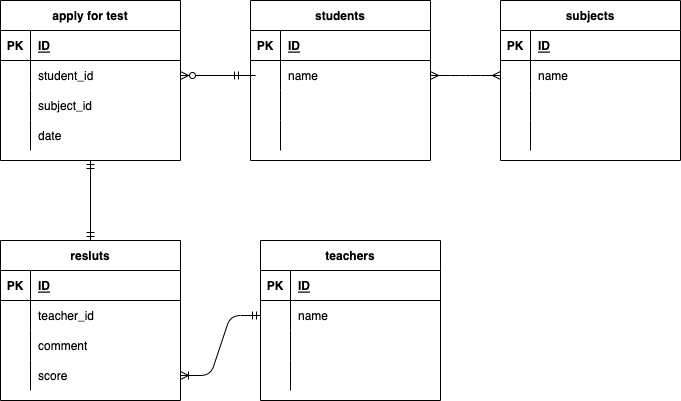

The diagram above was exported from draw.io. Its source (the exported page's mxGraphModel, read from the mxfile embedded in the PNG):
<mxGraphModel dx="508" dy="680" grid="1" gridSize="10" guides="1" tooltips="1" connect="1" arrows="1" fold="1" page="1" pageScale="1" pageWidth="827" pageHeight="1169" math="0" shadow="0">
  <root>
    <mxCell id="0" />
    <mxCell id="1" parent="0" />
    <mxCell id="67" value="students" style="shape=table;startSize=30;container=1;collapsible=1;childLayout=tableLayout;fixedRows=1;rowLines=0;fontStyle=1;align=center;resizeLast=1;" parent="1" vertex="1">
      <mxGeometry x="250" y="40" width="180" height="160" as="geometry" />
    </mxCell>
    <mxCell id="68" value="" style="shape=partialRectangle;collapsible=0;dropTarget=0;pointerEvents=0;fillColor=none;top=0;left=0;bottom=1;right=0;points=[[0,0.5],[1,0.5]];portConstraint=eastwest;" parent="67" vertex="1">
      <mxGeometry y="30" width="180" height="30" as="geometry" />
    </mxCell>
    <mxCell id="69" value="PK" style="shape=partialRectangle;connectable=0;fillColor=none;top=0;left=0;bottom=0;right=0;fontStyle=1;overflow=hidden;" parent="68" vertex="1">
      <mxGeometry width="30" height="30" as="geometry">
        <mxRectangle width="30" height="30" as="alternateBounds" />
      </mxGeometry>
    </mxCell>
    <mxCell id="70" value="ID" style="shape=partialRectangle;connectable=0;fillColor=none;top=0;left=0;bottom=0;right=0;align=left;spacingLeft=6;fontStyle=5;overflow=hidden;" parent="68" vertex="1">
      <mxGeometry x="30" width="150" height="30" as="geometry">
        <mxRectangle width="150" height="30" as="alternateBounds" />
      </mxGeometry>
    </mxCell>
    <mxCell id="71" value="" style="shape=partialRectangle;collapsible=0;dropTarget=0;pointerEvents=0;fillColor=none;top=0;left=0;bottom=0;right=0;points=[[0,0.5],[1,0.5]];portConstraint=eastwest;" parent="67" vertex="1">
      <mxGeometry y="60" width="180" height="30" as="geometry" />
    </mxCell>
    <mxCell id="72" value="" style="shape=partialRectangle;connectable=0;fillColor=none;top=0;left=0;bottom=0;right=0;editable=1;overflow=hidden;" parent="71" vertex="1">
      <mxGeometry width="30" height="30" as="geometry">
        <mxRectangle width="30" height="30" as="alternateBounds" />
      </mxGeometry>
    </mxCell>
    <mxCell id="73" value="name" style="shape=partialRectangle;connectable=0;fillColor=none;top=0;left=0;bottom=0;right=0;align=left;spacingLeft=6;overflow=hidden;" parent="71" vertex="1">
      <mxGeometry x="30" width="150" height="30" as="geometry">
        <mxRectangle width="150" height="30" as="alternateBounds" />
      </mxGeometry>
    </mxCell>
    <mxCell id="74" value="" style="shape=partialRectangle;collapsible=0;dropTarget=0;pointerEvents=0;fillColor=none;top=0;left=0;bottom=0;right=0;points=[[0,0.5],[1,0.5]];portConstraint=eastwest;" parent="67" vertex="1">
      <mxGeometry y="90" width="180" height="30" as="geometry" />
    </mxCell>
    <mxCell id="75" value="" style="shape=partialRectangle;connectable=0;fillColor=none;top=0;left=0;bottom=0;right=0;editable=1;overflow=hidden;" parent="74" vertex="1">
      <mxGeometry width="30" height="30" as="geometry">
        <mxRectangle width="30" height="30" as="alternateBounds" />
      </mxGeometry>
    </mxCell>
    <mxCell id="76" value="" style="shape=partialRectangle;connectable=0;fillColor=none;top=0;left=0;bottom=0;right=0;align=left;spacingLeft=6;overflow=hidden;" parent="74" vertex="1">
      <mxGeometry x="30" width="150" height="30" as="geometry">
        <mxRectangle width="150" height="30" as="alternateBounds" />
      </mxGeometry>
    </mxCell>
    <mxCell id="77" value="" style="shape=partialRectangle;collapsible=0;dropTarget=0;pointerEvents=0;fillColor=none;top=0;left=0;bottom=0;right=0;points=[[0,0.5],[1,0.5]];portConstraint=eastwest;" parent="67" vertex="1">
      <mxGeometry y="120" width="180" height="30" as="geometry" />
    </mxCell>
    <mxCell id="78" value="" style="shape=partialRectangle;connectable=0;fillColor=none;top=0;left=0;bottom=0;right=0;editable=1;overflow=hidden;" parent="77" vertex="1">
      <mxGeometry width="30" height="30" as="geometry">
        <mxRectangle width="30" height="30" as="alternateBounds" />
      </mxGeometry>
    </mxCell>
    <mxCell id="79" value="" style="shape=partialRectangle;connectable=0;fillColor=none;top=0;left=0;bottom=0;right=0;align=left;spacingLeft=6;overflow=hidden;" parent="77" vertex="1">
      <mxGeometry x="30" width="150" height="30" as="geometry">
        <mxRectangle width="150" height="30" as="alternateBounds" />
      </mxGeometry>
    </mxCell>
    <mxCell id="80" value="apply for test" style="shape=table;startSize=30;container=1;collapsible=1;childLayout=tableLayout;fixedRows=1;rowLines=0;fontStyle=1;align=center;resizeLast=1;" parent="1" vertex="1">
      <mxGeometry y="40" width="180" height="160" as="geometry" />
    </mxCell>
    <mxCell id="81" value="" style="shape=partialRectangle;collapsible=0;dropTarget=0;pointerEvents=0;fillColor=none;top=0;left=0;bottom=1;right=0;points=[[0,0.5],[1,0.5]];portConstraint=eastwest;" parent="80" vertex="1">
      <mxGeometry y="30" width="180" height="30" as="geometry" />
    </mxCell>
    <mxCell id="82" value="PK" style="shape=partialRectangle;connectable=0;fillColor=none;top=0;left=0;bottom=0;right=0;fontStyle=1;overflow=hidden;" parent="81" vertex="1">
      <mxGeometry width="30" height="30" as="geometry">
        <mxRectangle width="30" height="30" as="alternateBounds" />
      </mxGeometry>
    </mxCell>
    <mxCell id="83" value="ID" style="shape=partialRectangle;connectable=0;fillColor=none;top=0;left=0;bottom=0;right=0;align=left;spacingLeft=6;fontStyle=5;overflow=hidden;" parent="81" vertex="1">
      <mxGeometry x="30" width="150" height="30" as="geometry">
        <mxRectangle width="150" height="30" as="alternateBounds" />
      </mxGeometry>
    </mxCell>
    <mxCell id="84" value="" style="shape=partialRectangle;collapsible=0;dropTarget=0;pointerEvents=0;fillColor=none;top=0;left=0;bottom=0;right=0;points=[[0,0.5],[1,0.5]];portConstraint=eastwest;" parent="80" vertex="1">
      <mxGeometry y="60" width="180" height="30" as="geometry" />
    </mxCell>
    <mxCell id="85" value="" style="shape=partialRectangle;connectable=0;fillColor=none;top=0;left=0;bottom=0;right=0;editable=1;overflow=hidden;" parent="84" vertex="1">
      <mxGeometry width="30" height="30" as="geometry">
        <mxRectangle width="30" height="30" as="alternateBounds" />
      </mxGeometry>
    </mxCell>
    <mxCell id="86" value="student_id" style="shape=partialRectangle;connectable=0;fillColor=none;top=0;left=0;bottom=0;right=0;align=left;spacingLeft=6;overflow=hidden;" parent="84" vertex="1">
      <mxGeometry x="30" width="150" height="30" as="geometry">
        <mxRectangle width="150" height="30" as="alternateBounds" />
      </mxGeometry>
    </mxCell>
    <mxCell id="87" value="" style="shape=partialRectangle;collapsible=0;dropTarget=0;pointerEvents=0;fillColor=none;top=0;left=0;bottom=0;right=0;points=[[0,0.5],[1,0.5]];portConstraint=eastwest;" parent="80" vertex="1">
      <mxGeometry y="90" width="180" height="30" as="geometry" />
    </mxCell>
    <mxCell id="88" value="" style="shape=partialRectangle;connectable=0;fillColor=none;top=0;left=0;bottom=0;right=0;editable=1;overflow=hidden;" parent="87" vertex="1">
      <mxGeometry width="30" height="30" as="geometry">
        <mxRectangle width="30" height="30" as="alternateBounds" />
      </mxGeometry>
    </mxCell>
    <mxCell id="89" value="subject_id" style="shape=partialRectangle;connectable=0;fillColor=none;top=0;left=0;bottom=0;right=0;align=left;spacingLeft=6;overflow=hidden;" parent="87" vertex="1">
      <mxGeometry x="30" width="150" height="30" as="geometry">
        <mxRectangle width="150" height="30" as="alternateBounds" />
      </mxGeometry>
    </mxCell>
    <mxCell id="90" value="" style="shape=partialRectangle;collapsible=0;dropTarget=0;pointerEvents=0;fillColor=none;top=0;left=0;bottom=0;right=0;points=[[0,0.5],[1,0.5]];portConstraint=eastwest;" parent="80" vertex="1">
      <mxGeometry y="120" width="180" height="30" as="geometry" />
    </mxCell>
    <mxCell id="91" value="" style="shape=partialRectangle;connectable=0;fillColor=none;top=0;left=0;bottom=0;right=0;editable=1;overflow=hidden;" parent="90" vertex="1">
      <mxGeometry width="30" height="30" as="geometry">
        <mxRectangle width="30" height="30" as="alternateBounds" />
      </mxGeometry>
    </mxCell>
    <mxCell id="92" value="date" style="shape=partialRectangle;connectable=0;fillColor=none;top=0;left=0;bottom=0;right=0;align=left;spacingLeft=6;overflow=hidden;" parent="90" vertex="1">
      <mxGeometry x="30" width="150" height="30" as="geometry">
        <mxRectangle width="150" height="30" as="alternateBounds" />
      </mxGeometry>
    </mxCell>
    <mxCell id="93" value="subjects" style="shape=table;startSize=30;container=1;collapsible=1;childLayout=tableLayout;fixedRows=1;rowLines=0;fontStyle=1;align=center;resizeLast=1;" parent="1" vertex="1">
      <mxGeometry x="500" y="40" width="180" height="160" as="geometry" />
    </mxCell>
    <mxCell id="94" value="" style="shape=partialRectangle;collapsible=0;dropTarget=0;pointerEvents=0;fillColor=none;top=0;left=0;bottom=1;right=0;points=[[0,0.5],[1,0.5]];portConstraint=eastwest;" parent="93" vertex="1">
      <mxGeometry y="30" width="180" height="30" as="geometry" />
    </mxCell>
    <mxCell id="95" value="PK" style="shape=partialRectangle;connectable=0;fillColor=none;top=0;left=0;bottom=0;right=0;fontStyle=1;overflow=hidden;" parent="94" vertex="1">
      <mxGeometry width="30" height="30" as="geometry">
        <mxRectangle width="30" height="30" as="alternateBounds" />
      </mxGeometry>
    </mxCell>
    <mxCell id="96" value="ID" style="shape=partialRectangle;connectable=0;fillColor=none;top=0;left=0;bottom=0;right=0;align=left;spacingLeft=6;fontStyle=5;overflow=hidden;" parent="94" vertex="1">
      <mxGeometry x="30" width="150" height="30" as="geometry">
        <mxRectangle width="150" height="30" as="alternateBounds" />
      </mxGeometry>
    </mxCell>
    <mxCell id="97" value="" style="shape=partialRectangle;collapsible=0;dropTarget=0;pointerEvents=0;fillColor=none;top=0;left=0;bottom=0;right=0;points=[[0,0.5],[1,0.5]];portConstraint=eastwest;" parent="93" vertex="1">
      <mxGeometry y="60" width="180" height="30" as="geometry" />
    </mxCell>
    <mxCell id="98" value="" style="shape=partialRectangle;connectable=0;fillColor=none;top=0;left=0;bottom=0;right=0;editable=1;overflow=hidden;" parent="97" vertex="1">
      <mxGeometry width="30" height="30" as="geometry">
        <mxRectangle width="30" height="30" as="alternateBounds" />
      </mxGeometry>
    </mxCell>
    <mxCell id="99" value="name" style="shape=partialRectangle;connectable=0;fillColor=none;top=0;left=0;bottom=0;right=0;align=left;spacingLeft=6;overflow=hidden;" parent="97" vertex="1">
      <mxGeometry x="30" width="150" height="30" as="geometry">
        <mxRectangle width="150" height="30" as="alternateBounds" />
      </mxGeometry>
    </mxCell>
    <mxCell id="100" value="" style="shape=partialRectangle;collapsible=0;dropTarget=0;pointerEvents=0;fillColor=none;top=0;left=0;bottom=0;right=0;points=[[0,0.5],[1,0.5]];portConstraint=eastwest;" parent="93" vertex="1">
      <mxGeometry y="90" width="180" height="30" as="geometry" />
    </mxCell>
    <mxCell id="101" value="" style="shape=partialRectangle;connectable=0;fillColor=none;top=0;left=0;bottom=0;right=0;editable=1;overflow=hidden;" parent="100" vertex="1">
      <mxGeometry width="30" height="30" as="geometry">
        <mxRectangle width="30" height="30" as="alternateBounds" />
      </mxGeometry>
    </mxCell>
    <mxCell id="102" value="" style="shape=partialRectangle;connectable=0;fillColor=none;top=0;left=0;bottom=0;right=0;align=left;spacingLeft=6;overflow=hidden;" parent="100" vertex="1">
      <mxGeometry x="30" width="150" height="30" as="geometry">
        <mxRectangle width="150" height="30" as="alternateBounds" />
      </mxGeometry>
    </mxCell>
    <mxCell id="103" value="" style="shape=partialRectangle;collapsible=0;dropTarget=0;pointerEvents=0;fillColor=none;top=0;left=0;bottom=0;right=0;points=[[0,0.5],[1,0.5]];portConstraint=eastwest;" parent="93" vertex="1">
      <mxGeometry y="120" width="180" height="30" as="geometry" />
    </mxCell>
    <mxCell id="104" value="" style="shape=partialRectangle;connectable=0;fillColor=none;top=0;left=0;bottom=0;right=0;editable=1;overflow=hidden;" parent="103" vertex="1">
      <mxGeometry width="30" height="30" as="geometry">
        <mxRectangle width="30" height="30" as="alternateBounds" />
      </mxGeometry>
    </mxCell>
    <mxCell id="105" value="" style="shape=partialRectangle;connectable=0;fillColor=none;top=0;left=0;bottom=0;right=0;align=left;spacingLeft=6;overflow=hidden;" parent="103" vertex="1">
      <mxGeometry x="30" width="150" height="30" as="geometry">
        <mxRectangle width="150" height="30" as="alternateBounds" />
      </mxGeometry>
    </mxCell>
    <mxCell id="106" value="resluts" style="shape=table;startSize=30;container=1;collapsible=1;childLayout=tableLayout;fixedRows=1;rowLines=0;fontStyle=1;align=center;resizeLast=1;" parent="1" vertex="1">
      <mxGeometry y="280" width="180" height="160" as="geometry" />
    </mxCell>
    <mxCell id="107" value="" style="shape=partialRectangle;collapsible=0;dropTarget=0;pointerEvents=0;fillColor=none;top=0;left=0;bottom=1;right=0;points=[[0,0.5],[1,0.5]];portConstraint=eastwest;" parent="106" vertex="1">
      <mxGeometry y="30" width="180" height="30" as="geometry" />
    </mxCell>
    <mxCell id="108" value="PK" style="shape=partialRectangle;connectable=0;fillColor=none;top=0;left=0;bottom=0;right=0;fontStyle=1;overflow=hidden;" parent="107" vertex="1">
      <mxGeometry width="30" height="30" as="geometry">
        <mxRectangle width="30" height="30" as="alternateBounds" />
      </mxGeometry>
    </mxCell>
    <mxCell id="109" value="ID" style="shape=partialRectangle;connectable=0;fillColor=none;top=0;left=0;bottom=0;right=0;align=left;spacingLeft=6;fontStyle=5;overflow=hidden;" parent="107" vertex="1">
      <mxGeometry x="30" width="150" height="30" as="geometry">
        <mxRectangle width="150" height="30" as="alternateBounds" />
      </mxGeometry>
    </mxCell>
    <mxCell id="113" value="" style="shape=partialRectangle;collapsible=0;dropTarget=0;pointerEvents=0;fillColor=none;top=0;left=0;bottom=0;right=0;points=[[0,0.5],[1,0.5]];portConstraint=eastwest;" parent="106" vertex="1">
      <mxGeometry y="60" width="180" height="30" as="geometry" />
    </mxCell>
    <mxCell id="114" value="" style="shape=partialRectangle;connectable=0;fillColor=none;top=0;left=0;bottom=0;right=0;editable=1;overflow=hidden;" parent="113" vertex="1">
      <mxGeometry width="30" height="30" as="geometry">
        <mxRectangle width="30" height="30" as="alternateBounds" />
      </mxGeometry>
    </mxCell>
    <mxCell id="115" value="teacher_id" style="shape=partialRectangle;connectable=0;fillColor=none;top=0;left=0;bottom=0;right=0;align=left;spacingLeft=6;overflow=hidden;" parent="113" vertex="1">
      <mxGeometry x="30" width="150" height="30" as="geometry">
        <mxRectangle width="150" height="30" as="alternateBounds" />
      </mxGeometry>
    </mxCell>
    <mxCell id="116" value="" style="shape=partialRectangle;collapsible=0;dropTarget=0;pointerEvents=0;fillColor=none;top=0;left=0;bottom=0;right=0;points=[[0,0.5],[1,0.5]];portConstraint=eastwest;" parent="106" vertex="1">
      <mxGeometry y="90" width="180" height="30" as="geometry" />
    </mxCell>
    <mxCell id="117" value="" style="shape=partialRectangle;connectable=0;fillColor=none;top=0;left=0;bottom=0;right=0;editable=1;overflow=hidden;" parent="116" vertex="1">
      <mxGeometry width="30" height="30" as="geometry">
        <mxRectangle width="30" height="30" as="alternateBounds" />
      </mxGeometry>
    </mxCell>
    <mxCell id="118" value="comment" style="shape=partialRectangle;connectable=0;fillColor=none;top=0;left=0;bottom=0;right=0;align=left;spacingLeft=6;overflow=hidden;" parent="116" vertex="1">
      <mxGeometry x="30" width="150" height="30" as="geometry">
        <mxRectangle width="150" height="30" as="alternateBounds" />
      </mxGeometry>
    </mxCell>
    <mxCell id="110" value="" style="shape=partialRectangle;collapsible=0;dropTarget=0;pointerEvents=0;fillColor=none;top=0;left=0;bottom=0;right=0;points=[[0,0.5],[1,0.5]];portConstraint=eastwest;" parent="106" vertex="1">
      <mxGeometry y="120" width="180" height="30" as="geometry" />
    </mxCell>
    <mxCell id="111" value="" style="shape=partialRectangle;connectable=0;fillColor=none;top=0;left=0;bottom=0;right=0;editable=1;overflow=hidden;" parent="110" vertex="1">
      <mxGeometry width="30" height="30" as="geometry">
        <mxRectangle width="30" height="30" as="alternateBounds" />
      </mxGeometry>
    </mxCell>
    <mxCell id="112" value="score" style="shape=partialRectangle;connectable=0;fillColor=none;top=0;left=0;bottom=0;right=0;align=left;spacingLeft=6;overflow=hidden;" parent="110" vertex="1">
      <mxGeometry x="30" width="150" height="30" as="geometry">
        <mxRectangle width="150" height="30" as="alternateBounds" />
      </mxGeometry>
    </mxCell>
    <mxCell id="145" value="teachers" style="shape=table;startSize=30;container=1;collapsible=1;childLayout=tableLayout;fixedRows=1;rowLines=0;fontStyle=1;align=center;resizeLast=1;" parent="1" vertex="1">
      <mxGeometry x="260" y="280" width="180" height="160" as="geometry" />
    </mxCell>
    <mxCell id="146" value="" style="shape=partialRectangle;collapsible=0;dropTarget=0;pointerEvents=0;fillColor=none;top=0;left=0;bottom=1;right=0;points=[[0,0.5],[1,0.5]];portConstraint=eastwest;" parent="145" vertex="1">
      <mxGeometry y="30" width="180" height="30" as="geometry" />
    </mxCell>
    <mxCell id="147" value="PK" style="shape=partialRectangle;connectable=0;fillColor=none;top=0;left=0;bottom=0;right=0;fontStyle=1;overflow=hidden;" parent="146" vertex="1">
      <mxGeometry width="30" height="30" as="geometry">
        <mxRectangle width="30" height="30" as="alternateBounds" />
      </mxGeometry>
    </mxCell>
    <mxCell id="148" value="ID" style="shape=partialRectangle;connectable=0;fillColor=none;top=0;left=0;bottom=0;right=0;align=left;spacingLeft=6;fontStyle=5;overflow=hidden;" parent="146" vertex="1">
      <mxGeometry x="30" width="150" height="30" as="geometry">
        <mxRectangle width="150" height="30" as="alternateBounds" />
      </mxGeometry>
    </mxCell>
    <mxCell id="149" value="" style="shape=partialRectangle;collapsible=0;dropTarget=0;pointerEvents=0;fillColor=none;top=0;left=0;bottom=0;right=0;points=[[0,0.5],[1,0.5]];portConstraint=eastwest;" parent="145" vertex="1">
      <mxGeometry y="60" width="180" height="30" as="geometry" />
    </mxCell>
    <mxCell id="150" value="" style="shape=partialRectangle;connectable=0;fillColor=none;top=0;left=0;bottom=0;right=0;editable=1;overflow=hidden;" parent="149" vertex="1">
      <mxGeometry width="30" height="30" as="geometry">
        <mxRectangle width="30" height="30" as="alternateBounds" />
      </mxGeometry>
    </mxCell>
    <mxCell id="151" value="name" style="shape=partialRectangle;connectable=0;fillColor=none;top=0;left=0;bottom=0;right=0;align=left;spacingLeft=6;overflow=hidden;" parent="149" vertex="1">
      <mxGeometry x="30" width="150" height="30" as="geometry">
        <mxRectangle width="150" height="30" as="alternateBounds" />
      </mxGeometry>
    </mxCell>
    <mxCell id="152" value="" style="shape=partialRectangle;collapsible=0;dropTarget=0;pointerEvents=0;fillColor=none;top=0;left=0;bottom=0;right=0;points=[[0,0.5],[1,0.5]];portConstraint=eastwest;" parent="145" vertex="1">
      <mxGeometry y="90" width="180" height="30" as="geometry" />
    </mxCell>
    <mxCell id="153" value="" style="shape=partialRectangle;connectable=0;fillColor=none;top=0;left=0;bottom=0;right=0;editable=1;overflow=hidden;" parent="152" vertex="1">
      <mxGeometry width="30" height="30" as="geometry">
        <mxRectangle width="30" height="30" as="alternateBounds" />
      </mxGeometry>
    </mxCell>
    <mxCell id="154" value="" style="shape=partialRectangle;connectable=0;fillColor=none;top=0;left=0;bottom=0;right=0;align=left;spacingLeft=6;overflow=hidden;" parent="152" vertex="1">
      <mxGeometry x="30" width="150" height="30" as="geometry">
        <mxRectangle width="150" height="30" as="alternateBounds" />
      </mxGeometry>
    </mxCell>
    <mxCell id="155" value="" style="shape=partialRectangle;collapsible=0;dropTarget=0;pointerEvents=0;fillColor=none;top=0;left=0;bottom=0;right=0;points=[[0,0.5],[1,0.5]];portConstraint=eastwest;" parent="145" vertex="1">
      <mxGeometry y="120" width="180" height="30" as="geometry" />
    </mxCell>
    <mxCell id="156" value="" style="shape=partialRectangle;connectable=0;fillColor=none;top=0;left=0;bottom=0;right=0;editable=1;overflow=hidden;" parent="155" vertex="1">
      <mxGeometry width="30" height="30" as="geometry">
        <mxRectangle width="30" height="30" as="alternateBounds" />
      </mxGeometry>
    </mxCell>
    <mxCell id="157" value="" style="shape=partialRectangle;connectable=0;fillColor=none;top=0;left=0;bottom=0;right=0;align=left;spacingLeft=6;overflow=hidden;" parent="155" vertex="1">
      <mxGeometry x="30" width="150" height="30" as="geometry">
        <mxRectangle width="150" height="30" as="alternateBounds" />
      </mxGeometry>
    </mxCell>
    <mxCell id="158" value="" style="edgeStyle=entityRelationEdgeStyle;fontSize=12;html=1;endArrow=ERmany;startArrow=ERmany;exitX=1;exitY=0.5;exitDx=0;exitDy=0;entryX=0;entryY=0.5;entryDx=0;entryDy=0;" parent="1" source="71" target="97" edge="1">
      <mxGeometry width="100" height="100" relative="1" as="geometry">
        <mxPoint x="430" y="210" as="sourcePoint" />
        <mxPoint x="530" y="110" as="targetPoint" />
      </mxGeometry>
    </mxCell>
    <mxCell id="159" value="" style="edgeStyle=entityRelationEdgeStyle;fontSize=12;html=1;endArrow=ERzeroToMany;startArrow=ERmandOne;entryX=1;entryY=0.5;entryDx=0;entryDy=0;" parent="1" target="84" edge="1">
      <mxGeometry width="100" height="100" relative="1" as="geometry">
        <mxPoint x="230" y="115" as="sourcePoint" />
        <mxPoint x="270" y="100" as="targetPoint" />
      </mxGeometry>
    </mxCell>
    <mxCell id="160" value="" style="fontSize=12;html=1;endArrow=ERmandOne;startArrow=ERmandOne;entryX=0.5;entryY=1;entryDx=0;entryDy=0;exitX=0.5;exitY=0;exitDx=0;exitDy=0;" parent="1" source="106" target="80" edge="1">
      <mxGeometry width="100" height="100" relative="1" as="geometry">
        <mxPoint x="90" y="270" as="sourcePoint" />
        <mxPoint x="140" y="240" as="targetPoint" />
      </mxGeometry>
    </mxCell>
    <mxCell id="161" value="" style="edgeStyle=entityRelationEdgeStyle;fontSize=12;html=1;endArrow=ERoneToMany;startArrow=ERmandOne;entryX=1;entryY=0.5;entryDx=0;entryDy=0;exitX=0;exitY=0.5;exitDx=0;exitDy=0;" parent="1" source="149" target="110" edge="1">
      <mxGeometry width="100" height="100" relative="1" as="geometry">
        <mxPoint x="180" y="420" as="sourcePoint" />
        <mxPoint x="280" y="320" as="targetPoint" />
      </mxGeometry>
    </mxCell>
  </root>
</mxGraphModel>